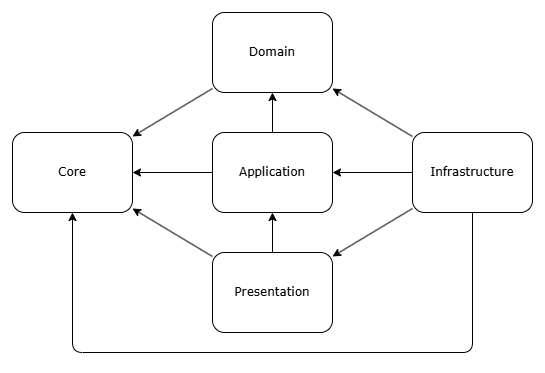

The diagram above was exported from draw.io. Its source (the exported page's mxGraphModel, read from the mxfile embedded in the PNG):
<mxGraphModel dx="1065" dy="770" grid="1" gridSize="10" guides="1" tooltips="1" connect="1" arrows="1" fold="1" page="1" pageScale="1" pageWidth="850" pageHeight="1100" background="#ffffff" math="0" shadow="0">
  <root>
    <mxCell id="0" />
    <mxCell id="1" parent="0" />
    <mxCell id="2" value="Core" style="rounded=1;whiteSpace=wrap;html=1;fontFamily=Verdana;" parent="1" vertex="1">
      <mxGeometry x="40" y="160" width="120" height="80" as="geometry" />
    </mxCell>
    <mxCell id="3" value="Domain" style="rounded=1;whiteSpace=wrap;html=1;fontFamily=Verdana;" parent="1" vertex="1">
      <mxGeometry x="240" y="40" width="120" height="80" as="geometry" />
    </mxCell>
    <mxCell id="4" value="Application" style="rounded=1;whiteSpace=wrap;html=1;fontFamily=Verdana;" parent="1" vertex="1">
      <mxGeometry x="240" y="160" width="120" height="80" as="geometry" />
    </mxCell>
    <mxCell id="5" value="Presentation" style="rounded=1;whiteSpace=wrap;html=1;fontFamily=Verdana;" parent="1" vertex="1">
      <mxGeometry x="240" y="280" width="120" height="80" as="geometry" />
    </mxCell>
    <mxCell id="6" value="Infrastructure" style="rounded=1;whiteSpace=wrap;html=1;fontFamily=Verdana;" parent="1" vertex="1">
      <mxGeometry x="440" y="160" width="120" height="80" as="geometry" />
    </mxCell>
    <mxCell id="10" value="" style="endArrow=classic;html=1;" parent="1" source="3" target="2" edge="1">
      <mxGeometry width="50" height="50" relative="1" as="geometry">
        <mxPoint x="80" y="330" as="sourcePoint" />
        <mxPoint x="130" y="280" as="targetPoint" />
      </mxGeometry>
    </mxCell>
    <mxCell id="11" value="" style="endArrow=classic;html=1;" parent="1" source="4" target="2" edge="1">
      <mxGeometry width="50" height="50" relative="1" as="geometry">
        <mxPoint x="250" y="126" as="sourcePoint" />
        <mxPoint x="170" y="174" as="targetPoint" />
      </mxGeometry>
    </mxCell>
    <mxCell id="12" value="" style="endArrow=classic;html=1;" parent="1" source="5" target="2" edge="1">
      <mxGeometry width="50" height="50" relative="1" as="geometry">
        <mxPoint x="250" y="198" as="sourcePoint" />
        <mxPoint x="180" y="184" as="targetPoint" />
      </mxGeometry>
    </mxCell>
    <mxCell id="13" value="" style="endArrow=classic;html=1;" parent="1" source="6" target="3" edge="1">
      <mxGeometry width="50" height="50" relative="1" as="geometry">
        <mxPoint x="275" y="290" as="sourcePoint" />
        <mxPoint x="190" y="194" as="targetPoint" />
      </mxGeometry>
    </mxCell>
    <mxCell id="14" value="" style="endArrow=classic;html=1;" parent="1" source="6" target="4" edge="1">
      <mxGeometry width="50" height="50" relative="1" as="geometry">
        <mxPoint x="450" y="174" as="sourcePoint" />
        <mxPoint x="370" y="126" as="targetPoint" />
      </mxGeometry>
    </mxCell>
    <mxCell id="15" value="" style="endArrow=classic;html=1;" parent="1" source="6" target="5" edge="1">
      <mxGeometry width="50" height="50" relative="1" as="geometry">
        <mxPoint x="450" y="176" as="sourcePoint" />
        <mxPoint x="380" y="136" as="targetPoint" />
      </mxGeometry>
    </mxCell>
    <mxCell id="16" value="" style="endArrow=classic;html=1;" parent="1" source="5" target="4" edge="1">
      <mxGeometry width="50" height="50" relative="1" as="geometry">
        <mxPoint x="250" y="294" as="sourcePoint" />
        <mxPoint x="170" y="246" as="targetPoint" />
      </mxGeometry>
    </mxCell>
    <mxCell id="17" value="" style="endArrow=classic;html=1;" parent="1" source="4" target="3" edge="1">
      <mxGeometry width="50" height="50" relative="1" as="geometry">
        <mxPoint x="310" y="290" as="sourcePoint" />
        <mxPoint x="310" y="250" as="targetPoint" />
      </mxGeometry>
    </mxCell>
    <mxCell id="18" value="" style="endArrow=classic;html=1;" edge="1" parent="1" source="6" target="2">
      <mxGeometry width="50" height="50" relative="1" as="geometry">
        <mxPoint x="450" y="174" as="sourcePoint" />
        <mxPoint x="370" y="126" as="targetPoint" />
        <Array as="points">
          <mxPoint x="500" y="380" />
          <mxPoint x="100" y="380" />
        </Array>
      </mxGeometry>
    </mxCell>
  </root>
</mxGraphModel>